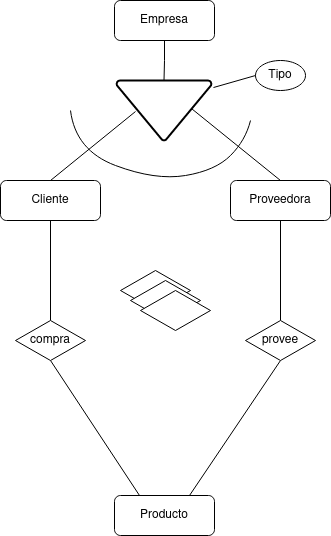

The diagram above was exported from draw.io. Its source (the exported page's mxGraphModel, read from the mxfile embedded in the PNG):
<mxGraphModel dx="1434" dy="795" grid="1" gridSize="10" guides="1" tooltips="1" connect="1" arrows="1" fold="1" page="1" pageScale="1" pageWidth="827" pageHeight="1169" math="0" shadow="0">
  <root>
    <mxCell id="0" />
    <mxCell id="1" parent="0" />
    <mxCell id="dVMjY5ZRmzodhwqHpuQF-3" value="Producto" style="rounded=1;whiteSpace=wrap;html=1;" vertex="1" parent="1">
      <mxGeometry x="364" y="565" width="100" height="40" as="geometry" />
    </mxCell>
    <mxCell id="dVMjY5ZRmzodhwqHpuQF-22" style="edgeStyle=orthogonalEdgeStyle;rounded=0;orthogonalLoop=1;jettySize=auto;html=1;exitX=0.5;exitY=1;exitDx=0;exitDy=0;entryX=0.5;entryY=0;entryDx=0;entryDy=0;endArrow=none;endFill=0;" edge="1" parent="1" source="dVMjY5ZRmzodhwqHpuQF-4" target="dVMjY5ZRmzodhwqHpuQF-20">
      <mxGeometry relative="1" as="geometry" />
    </mxCell>
    <mxCell id="dVMjY5ZRmzodhwqHpuQF-4" value="Proveedora" style="rounded=1;whiteSpace=wrap;html=1;" vertex="1" parent="1">
      <mxGeometry x="480" y="250" width="100" height="40" as="geometry" />
    </mxCell>
    <mxCell id="dVMjY5ZRmzodhwqHpuQF-23" style="edgeStyle=orthogonalEdgeStyle;rounded=0;orthogonalLoop=1;jettySize=auto;html=1;exitX=0.5;exitY=1;exitDx=0;exitDy=0;entryX=0.5;entryY=0;entryDx=0;entryDy=0;endArrow=none;endFill=0;" edge="1" parent="1" source="dVMjY5ZRmzodhwqHpuQF-5" target="dVMjY5ZRmzodhwqHpuQF-19">
      <mxGeometry relative="1" as="geometry" />
    </mxCell>
    <mxCell id="dVMjY5ZRmzodhwqHpuQF-5" value="Cliente" style="rounded=1;whiteSpace=wrap;html=1;" vertex="1" parent="1">
      <mxGeometry x="250" y="250" width="100" height="40" as="geometry" />
    </mxCell>
    <mxCell id="dVMjY5ZRmzodhwqHpuQF-6" value="Empresa" style="rounded=1;whiteSpace=wrap;html=1;" vertex="1" parent="1">
      <mxGeometry x="364" y="70" width="100" height="40" as="geometry" />
    </mxCell>
    <mxCell id="dVMjY5ZRmzodhwqHpuQF-9" value="" style="strokeWidth=2;html=1;shape=mxgraph.flowchart.merge_or_storage;whiteSpace=wrap;" vertex="1" parent="1">
      <mxGeometry x="366" y="150" width="95" height="60" as="geometry" />
    </mxCell>
    <mxCell id="dVMjY5ZRmzodhwqHpuQF-10" style="edgeStyle=orthogonalEdgeStyle;rounded=0;orthogonalLoop=1;jettySize=auto;html=1;exitX=0.5;exitY=1;exitDx=0;exitDy=0;entryX=0.5;entryY=0;entryDx=0;entryDy=0;entryPerimeter=0;endArrow=none;endFill=0;" edge="1" parent="1" source="dVMjY5ZRmzodhwqHpuQF-6" target="dVMjY5ZRmzodhwqHpuQF-9">
      <mxGeometry relative="1" as="geometry" />
    </mxCell>
    <mxCell id="dVMjY5ZRmzodhwqHpuQF-11" style="rounded=0;orthogonalLoop=1;jettySize=auto;html=1;exitX=0.5;exitY=0;exitDx=0;exitDy=0;entryX=0.2;entryY=0.517;entryDx=0;entryDy=0;entryPerimeter=0;endArrow=none;endFill=0;" edge="1" parent="1" source="dVMjY5ZRmzodhwqHpuQF-5" target="dVMjY5ZRmzodhwqHpuQF-9">
      <mxGeometry relative="1" as="geometry" />
    </mxCell>
    <mxCell id="dVMjY5ZRmzodhwqHpuQF-12" style="rounded=0;orthogonalLoop=1;jettySize=auto;html=1;exitX=0.5;exitY=0;exitDx=0;exitDy=0;entryX=0.789;entryY=0.467;entryDx=0;entryDy=0;entryPerimeter=0;endArrow=none;endFill=0;" edge="1" parent="1" source="dVMjY5ZRmzodhwqHpuQF-4" target="dVMjY5ZRmzodhwqHpuQF-9">
      <mxGeometry relative="1" as="geometry" />
    </mxCell>
    <mxCell id="dVMjY5ZRmzodhwqHpuQF-13" value="Tipo" style="ellipse;whiteSpace=wrap;html=1;" vertex="1" parent="1">
      <mxGeometry x="505" y="130" width="50" height="30" as="geometry" />
    </mxCell>
    <mxCell id="dVMjY5ZRmzodhwqHpuQF-14" style="rounded=0;orthogonalLoop=1;jettySize=auto;html=1;exitX=0;exitY=0.5;exitDx=0;exitDy=0;entryX=1.021;entryY=0.117;entryDx=0;entryDy=0;entryPerimeter=0;endArrow=none;endFill=0;" edge="1" parent="1" source="dVMjY5ZRmzodhwqHpuQF-13" target="dVMjY5ZRmzodhwqHpuQF-9">
      <mxGeometry relative="1" as="geometry" />
    </mxCell>
    <mxCell id="dVMjY5ZRmzodhwqHpuQF-15" value="" style="curved=1;endArrow=none;html=1;rounded=0;endFill=0;" edge="1" parent="1">
      <mxGeometry width="50" height="50" relative="1" as="geometry">
        <mxPoint x="320" y="180" as="sourcePoint" />
        <mxPoint x="500" y="190" as="targetPoint" />
        <Array as="points">
          <mxPoint x="325" y="220" />
          <mxPoint x="405" y="250" />
          <mxPoint x="465" y="240" />
          <mxPoint x="495" y="210" />
        </Array>
      </mxGeometry>
    </mxCell>
    <mxCell id="dVMjY5ZRmzodhwqHpuQF-16" value="" style="rhombus;whiteSpace=wrap;html=1;" vertex="1" parent="1">
      <mxGeometry x="370" y="340" width="70" height="40" as="geometry" />
    </mxCell>
    <mxCell id="dVMjY5ZRmzodhwqHpuQF-17" value="" style="rhombus;whiteSpace=wrap;html=1;" vertex="1" parent="1">
      <mxGeometry x="380" y="350" width="70" height="40" as="geometry" />
    </mxCell>
    <mxCell id="dVMjY5ZRmzodhwqHpuQF-18" value="" style="rhombus;whiteSpace=wrap;html=1;" vertex="1" parent="1">
      <mxGeometry x="390" y="360" width="70" height="40" as="geometry" />
    </mxCell>
    <mxCell id="dVMjY5ZRmzodhwqHpuQF-24" style="rounded=0;orthogonalLoop=1;jettySize=auto;html=1;exitX=0.5;exitY=1;exitDx=0;exitDy=0;entryX=0.25;entryY=0;entryDx=0;entryDy=0;endArrow=none;endFill=0;" edge="1" parent="1" source="dVMjY5ZRmzodhwqHpuQF-19" target="dVMjY5ZRmzodhwqHpuQF-3">
      <mxGeometry relative="1" as="geometry" />
    </mxCell>
    <mxCell id="dVMjY5ZRmzodhwqHpuQF-19" value="compra" style="rhombus;whiteSpace=wrap;html=1;" vertex="1" parent="1">
      <mxGeometry x="265" y="390" width="70" height="40" as="geometry" />
    </mxCell>
    <mxCell id="dVMjY5ZRmzodhwqHpuQF-21" style="rounded=0;orthogonalLoop=1;jettySize=auto;html=1;exitX=0.5;exitY=1;exitDx=0;exitDy=0;entryX=0.75;entryY=0;entryDx=0;entryDy=0;endArrow=none;endFill=0;" edge="1" parent="1" source="dVMjY5ZRmzodhwqHpuQF-20" target="dVMjY5ZRmzodhwqHpuQF-3">
      <mxGeometry relative="1" as="geometry" />
    </mxCell>
    <mxCell id="dVMjY5ZRmzodhwqHpuQF-20" value="provee" style="rhombus;whiteSpace=wrap;html=1;" vertex="1" parent="1">
      <mxGeometry x="495" y="390" width="70" height="40" as="geometry" />
    </mxCell>
  </root>
</mxGraphModel>